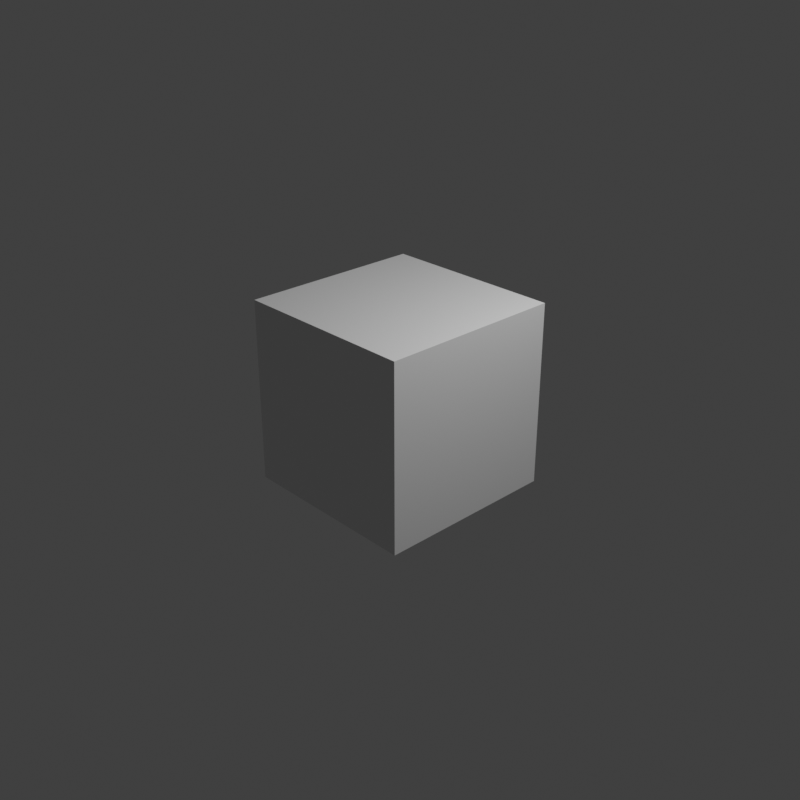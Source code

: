 # Source: compositing_angled-1_close.blend  (saved by Blender 3.1.7; exported with 4.5.12 LTS)
import bpy
from mathutils import Matrix  # noqa: F401  (used for matrix-valued properties, if any)

bpy.ops.wm.read_factory_settings(use_empty=True)
scene = bpy.context.scene
scene.name = 'Scene'

# ---- collections
col_collection = bpy.data.collections.new('Collection'); scene.collection.children.link(col_collection)

# ---- materials (node trees are filled in below, after node groups)
mat_material = bpy.data.materials.new('Material')
mat_material.alpha_threshold = 0.0
mat_material.use_transparent_shadow = False
mat_material.line_color = (0.0, 0.0, 0.0, 1.0)

# ---- material node trees
mat_material.use_nodes = True; mat_material.node_tree.nodes.clear()
_N = mat_material.node_tree.nodes; _L = mat_material.node_tree.links
n0 = _N.new('ShaderNodeOutputMaterial'); n0.name = 'Material Output'; n0.location = (300, 300)
n1 = _N.new('ShaderNodeBsdfPrincipled'); n1.name = 'Principled BSDF'; n1.location = (10, 300)
n1.distribution = 'GGX'
n1.subsurface_method = 'RANDOM_WALK_SKIN'
n1.inputs[2].default_value = 0.4
n1.inputs[3].default_value = 1.45
n1.inputs[27].default_value = (0.0, 0.0, 0.0, 1.0)
n1.inputs[28].default_value = 1.0
_L.new(n1.outputs[0], n0.inputs[0])
n0.is_active_output = True

# ---- world
world_world = bpy.data.worlds.new('World'); scene.world = world_world
world_world.use_nodes = True; world_world.node_tree.nodes.clear()
_N = world_world.node_tree.nodes; _L = world_world.node_tree.links
n0 = _N.new('ShaderNodeOutputWorld'); n0.name = 'World Output'; n0.location = (300, 300)
n1 = _N.new('ShaderNodeBackground'); n1.name = 'Background'; n1.location = (10, 300)
n1.inputs[0].default_value = (0.05088, 0.05088, 0.05088, 1.0)
_L.new(n1.outputs[0], n0.inputs[0])
n0.is_active_output = True
world_world.color = (0.05088, 0.05088, 0.05088)
world_world.use_sun_shadow = False
world_world.sun_shadow_jitter_overblur = 0.0

# ---- cameras
cam_camera = bpy.data.cameras.new('Camera')
cam_camera.clip_end = 100.0
cam_camera.ortho_scale = 7.314

# ---- lights
light_light = bpy.data.lights.new('Light', 'POINT')
light_light.transmission_factor = 0.0
light_light.energy = 1000.0
light_light.shadow_soft_size = 0.1
light_light.shadow_maximum_resolution = 0.006
light_light.use_absolute_resolution = True

# ---- meshes
me_cube = bpy.data.meshes.new('Cube')
me_cube.from_pydata([(1.0, 1.0, 1.0), (1.0, 1.0, -1.0), (1.0, -1.0, 1.0), (1.0, -1.0, -1.0), (-1.0, 1.0, 1.0), (-1.0, 1.0, -1.0), (-1.0, -1.0, 1.0), (-1.0, -1.0, -1.0)], [], [(0, 4, 6, 2), (3, 2, 6, 7), (7, 6, 4, 5), (5, 1, 3, 7), (1, 0, 2, 3), (5, 4, 0, 1)])
_uv = me_cube.uv_layers.new(name='UVMap')
_uv.uv.foreach_set('vector', [0.625, 0.5, 0.875, 0.5, 0.875, 0.75, 0.625, 0.75, 0.375, 0.75, 0.625, 0.75, 0.625, 1.0, 0.375, 1.0, 0.375, 0.0, 0.625, 0.0, 0.625, 0.25, 0.375, 0.25, 0.125, 0.5, 0.375, 0.5, 0.375, 0.75, 0.125, 0.75, 0.375, 0.5, 0.625, 0.5, 0.625, 0.75, 0.375, 0.75, 0.375, 0.25, 0.625, 0.25, 0.625, 0.5, 0.375, 0.5])
me_cube.materials.append(mat_material)
me_cube.use_remesh_preserve_volume = False
me_cube.use_remesh_preserve_attributes = False
me_cube.use_mirror_vertex_groups = False
me_cube.update()

# ---- objects
ob_cube = bpy.data.objects.new('Cube', me_cube)
ob_light = bpy.data.objects.new('Light', light_light)
ob_camera = bpy.data.objects.new('Camera', cam_camera)

# ---- transforms, parenting, visibility, modifiers, constraints
ob_cube.location = (0.0, 0.0, 0.0)
ob_cube.lock_rotations_4d = False
ob_cube.empty_display_type = 'ARROWS'
ob_cube.lineart.crease_threshold = 0.0
ob_light.location = (4.076, 1.005, 5.904)
ob_light.rotation_euler = (0.6503, 0.05522, 1.866)
ob_light.lock_rotations_4d = False
ob_light.empty_display_type = 'ARROWS'
ob_light.color = (0.0, 0.0, 0.0, 0.0)
ob_light.lineart.crease_threshold = 0.0
ob_camera.location = (7.359, -6.926, 4.958)
ob_camera.rotation_euler = (1.109, 0.0, 0.8149)
ob_camera.lock_rotations_4d = False
ob_camera.empty_display_type = 'ARROWS'
ob_camera.color = (0.0, 0.0, 0.0, 0.0)
ob_camera.display_type = 'WIRE'
ob_camera.lineart.crease_threshold = 0.0

# ---- collection membership
col_collection.objects.link(ob_cube)
col_collection.objects.link(ob_light)
col_collection.objects.link(ob_camera)

# ---- scene / render settings (as saved in the file)
scene.camera = ob_camera
scene.frame_start = 1; scene.frame_end = 97; scene.frame_set(58)
scene.render.engine = 'BLENDER_EEVEE_NEXT'
scene.render.image_settings.file_format = 'FFMPEG'
scene.render.resolution_x = 1080
scene.cycles.sampling_pattern = 'TABULATED_SOBOL'
scene.cycles.use_light_tree = False
scene.view_settings.view_transform = 'Standard'
bpy.context.view_layer.update()
